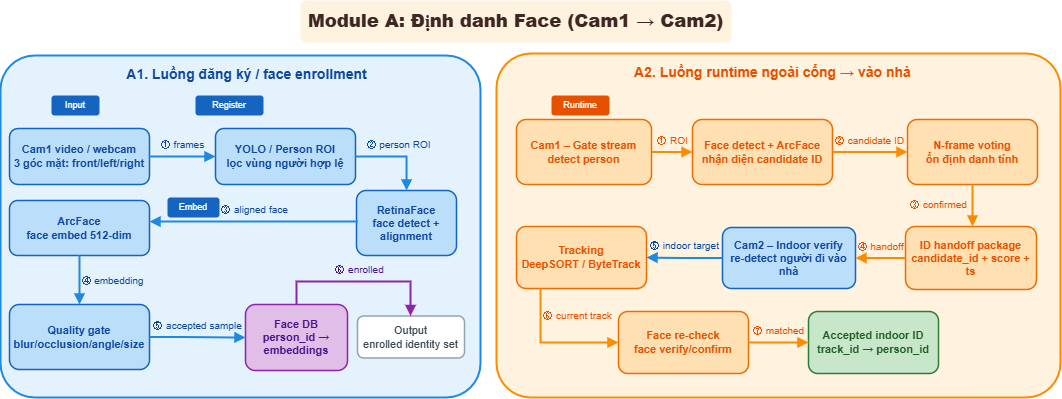

The diagram above was exported from draw.io. Its source (the exported page's mxGraphModel, read from the mxfile embedded in the PNG):
<mxGraphModel dx="1137" dy="475" grid="0" gridSize="10" guides="1" tooltips="1" connect="1" arrows="1" fold="1" page="1" pageScale="1" pageWidth="1110" pageHeight="680" background="#FFFFFF" math="0" shadow="0">
  <root>
    <mxCell id="0" />
    <mxCell id="1" parent="0" />
    <mxCell id="v2" value="&lt;b&gt;Module A: Định danh Face (Cam1 → Cam2)&lt;/b&gt;" style="rounded=1;whiteSpace=wrap;html=1;strokeColor=none;fillColor=#FFF3E0;fontSize=18;fontStyle=1;align=center;fontColor=#3E2723;" parent="1" vertex="1">
      <mxGeometry x="320" y="73" width="431" height="42" as="geometry" />
    </mxCell>
    <mxCell id="v4" value="&amp;nbsp; &amp;nbsp; &amp;nbsp; &amp;nbsp; &amp;nbsp; &amp;nbsp; &amp;nbsp; &amp;nbsp; &amp;nbsp; &amp;nbsp; &amp;nbsp; &amp;nbsp; &amp;nbsp; &amp;nbsp; &amp;nbsp;A1. Luồng đăng ký / face enrollment" style="rounded=1;whiteSpace=wrap;html=1;fillColor=#E3F2FD;strokeColor=#1E88E5;strokeWidth=2;arcSize=10;fontSize=14;fontStyle=1;fontColor=#0D47A1;verticalAlign=top;align=left;spacingLeft=12;spacingTop=4;" parent="1" vertex="1">
      <mxGeometry x="20" y="128" width="480" height="342" as="geometry" />
    </mxCell>
    <mxCell id="t1" value="Input" style="rounded=1;whiteSpace=wrap;html=1;fillColor=#1565C0;strokeColor=none;fontSize=9;fontColor=#FFFFFF;align=center;verticalAlign=middle;" parent="1" vertex="1">
      <mxGeometry x="71" y="168" width="48" height="20" as="geometry" />
    </mxCell>
    <mxCell id="t2" value="Register" style="rounded=1;whiteSpace=wrap;html=1;fillColor=#1565C0;strokeColor=none;fontSize=9;fontColor=#FFFFFF;align=center;verticalAlign=middle;" parent="1" vertex="1">
      <mxGeometry x="215" y="168" width="68" height="20" as="geometry" />
    </mxCell>
    <mxCell id="v8" value="&lt;b&gt;Cam1 video / webcam&lt;br/&gt;3 góc mặt: front/left/right&lt;/b&gt;" style="rounded=1;whiteSpace=wrap;html=1;fillColor=#BBDEFB;strokeColor=#1565C0;strokeWidth=1.5;fontSize=11;fontColor=#0D47A1;align=center;verticalAlign=middle;" parent="1" vertex="1">
      <mxGeometry x="29" y="201" width="140" height="56" as="geometry" />
    </mxCell>
    <mxCell id="v9" value="&lt;b&gt;YOLO / Person ROI&lt;br/&gt;lọc vùng người hợp lệ&lt;/b&gt;" style="rounded=1;whiteSpace=wrap;html=1;fillColor=#BBDEFB;strokeColor=#1565C0;strokeWidth=1.5;fontSize=11;fontColor=#0D47A1;align=center;verticalAlign=middle;" parent="1" vertex="1">
      <mxGeometry x="235" y="201" width="140" height="56" as="geometry" />
    </mxCell>
    <mxCell id="v10" value="&lt;b&gt;RetinaFace&lt;br/&gt;face detect + alignment&lt;/b&gt;" style="rounded=1;whiteSpace=wrap;html=1;fillColor=#BBDEFB;strokeColor=#1565C0;strokeWidth=1.5;fontSize=11;fontColor=#0D47A1;align=center;verticalAlign=middle;" parent="1" vertex="1">
      <mxGeometry x="376" y="263" width="100" height="65" as="geometry" />
    </mxCell>
    <mxCell id="t3" value="Embed" style="rounded=1;whiteSpace=wrap;html=1;fillColor=#1565C0;strokeColor=none;fontSize=9;fontColor=#FFFFFF;align=center;verticalAlign=middle;" parent="1" vertex="1">
      <mxGeometry x="187" y="270" width="52" height="20" as="geometry" />
    </mxCell>
    <mxCell id="v11" value="&lt;b&gt;ArcFace&lt;br/&gt;face embed 512-dim&lt;/b&gt;" style="rounded=1;whiteSpace=wrap;html=1;fillColor=#BBDEFB;strokeColor=#1565C0;strokeWidth=1.5;fontSize=11;fontColor=#0D47A1;align=center;verticalAlign=middle;" parent="1" vertex="1">
      <mxGeometry x="29" y="273" width="140" height="55" as="geometry" />
    </mxCell>
    <mxCell id="v12" value="&lt;b&gt;Quality gate&lt;br/&gt;blur/occlusion/angle/size&lt;/b&gt;" style="rounded=1;whiteSpace=wrap;html=1;fillColor=#BBDEFB;strokeColor=#1565C0;strokeWidth=1.5;fontSize=11;fontColor=#0D47A1;align=center;verticalAlign=middle;" parent="1" vertex="1">
      <mxGeometry x="29" y="377" width="140" height="65" as="geometry" />
    </mxCell>
    <mxCell id="v13" value="&lt;b&gt;Face DB&lt;br/&gt;person_id → embeddings&lt;/b&gt;" style="rounded=1;whiteSpace=wrap;html=1;fillColor=#E1BEE7;strokeColor=#8E24AA;strokeWidth=1.5;fontSize=11;fontColor=#4A148C;align=center;verticalAlign=middle;" parent="1" vertex="1">
      <mxGeometry x="265" y="377" width="102" height="66" as="geometry" />
    </mxCell>
    <mxCell id="v14" value="Output&lt;br/&gt;enrolled identity set" style="rounded=1;whiteSpace=wrap;html=1;fillColor=#FFFFFF;strokeColor=#90A4AE;strokeWidth=1.5;fontSize=11;fontColor=#37474F;align=center;verticalAlign=middle;" parent="1" vertex="1">
      <mxGeometry x="377" y="388.5" width="107" height="42" as="geometry" />
    </mxCell>
    <mxCell id="v5" value="&amp;nbsp; &amp;nbsp; &amp;nbsp; &amp;nbsp; &amp;nbsp; &amp;nbsp; &amp;nbsp; &amp;nbsp; &amp;nbsp; &amp;nbsp; &amp;nbsp; &amp;nbsp; &amp;nbsp; &amp;nbsp; &amp;nbsp; &amp;nbsp; A2. Luồng runtime ngoài cổng → vào nhà" style="rounded=1;whiteSpace=wrap;html=1;fillColor=#FFF3E0;strokeColor=#FB8C00;strokeWidth=2;arcSize=10;fontSize=14;fontStyle=1;fontColor=#E65100;verticalAlign=top;align=left;spacingLeft=12;spacingTop=4;" parent="1" vertex="1">
      <mxGeometry x="516" y="126" width="564" height="344" as="geometry" />
    </mxCell>
    <mxCell id="t4" value="Runtime" style="rounded=1;whiteSpace=wrap;html=1;fillColor=#E65100;strokeColor=none;fontSize=9;fontColor=#FFFFFF;align=center;verticalAlign=middle;" parent="1" vertex="1">
      <mxGeometry x="571" y="168" width="58" height="20" as="geometry" />
    </mxCell>
    <mxCell id="v20" value="&lt;b&gt;Cam1 – Gate stream&lt;br/&gt;detect person&lt;/b&gt;" style="rounded=1;whiteSpace=wrap;html=1;fillColor=#FFE0B2;strokeColor=#EF6C00;strokeWidth=1.5;fontSize=11;fontColor=#E65100;align=center;verticalAlign=middle;" parent="1" vertex="1">
      <mxGeometry x="536" y="192" width="135" height="65" as="geometry" />
    </mxCell>
    <mxCell id="v21" value="&lt;b&gt;Face detect + ArcFace&lt;br/&gt;nhận diện candidate ID&lt;/b&gt;" style="rounded=1;whiteSpace=wrap;html=1;fillColor=#FFE0B2;strokeColor=#EF6C00;strokeWidth=1.5;fontSize=11;fontColor=#E65100;align=center;verticalAlign=middle;" parent="1" vertex="1">
      <mxGeometry x="712" y="192" width="140" height="65" as="geometry" />
    </mxCell>
    <mxCell id="v22" value="&lt;b&gt;N-frame voting&lt;br/&gt;ổn định danh tính&lt;/b&gt;" style="rounded=1;whiteSpace=wrap;html=1;fillColor=#FFE0B2;strokeColor=#EF6C00;strokeWidth=1.5;fontSize=11;fontColor=#E65100;align=center;verticalAlign=middle;" parent="1" vertex="1">
      <mxGeometry x="927" y="192" width="130" height="65" as="geometry" />
    </mxCell>
    <mxCell id="v23" value="&lt;b&gt;ID handoff package&lt;br/&gt;candidate_id + score + ts&lt;/b&gt;" style="rounded=1;whiteSpace=wrap;html=1;fillColor=#FFE0B2;strokeColor=#EF6C00;strokeWidth=1.5;fontSize=11;fontColor=#E65100;align=center;verticalAlign=middle;" parent="1" vertex="1">
      <mxGeometry x="925" y="299" width="131" height="63" as="geometry" />
    </mxCell>
    <mxCell id="v24" value="&lt;b&gt;Cam2 – Indoor verify&lt;br/&gt;re-detect người đi vào nhà&lt;/b&gt;" style="rounded=1;whiteSpace=wrap;html=1;fillColor=#BBDEFB;strokeColor=#1565C0;strokeWidth=1.5;fontSize=11;fontColor=#0D47A1;align=center;verticalAlign=middle;" parent="1" vertex="1">
      <mxGeometry x="742" y="300" width="133" height="61" as="geometry" />
    </mxCell>
    <mxCell id="v25" value="&lt;b&gt;Tracking&lt;br/&gt;DeepSORT / ByteTrack&lt;/b&gt;" style="rounded=1;whiteSpace=wrap;html=1;fillColor=#FFE0B2;strokeColor=#EF6C00;strokeWidth=1.5;fontSize=11;fontColor=#E65100;align=center;verticalAlign=middle;" parent="1" vertex="1">
      <mxGeometry x="536" y="299" width="130" height="62" as="geometry" />
    </mxCell>
    <mxCell id="v26" value="&lt;b&gt;Face re-check&lt;br/&gt;face verify/confirm&lt;/b&gt;" style="rounded=1;whiteSpace=wrap;html=1;fillColor=#FFE0B2;strokeColor=#EF6C00;strokeWidth=1.5;fontSize=11;fontColor=#E65100;align=center;verticalAlign=middle;" parent="1" vertex="1">
      <mxGeometry x="638" y="384" width="130" height="62" as="geometry" />
    </mxCell>
    <mxCell id="v27" value="&lt;b&gt;Accepted indoor ID&lt;br/&gt;track_id → person_id&lt;/b&gt;" style="rounded=1;whiteSpace=wrap;html=1;fillColor=#C8E6C9;strokeColor=#2E7D32;strokeWidth=1.5;fontSize=11;fontColor=#1B5E20;align=center;verticalAlign=middle;" parent="1" vertex="1">
      <mxGeometry x="828" y="384" width="130" height="62" as="geometry" />
    </mxCell>
    <mxCell id="e15" value="① frames" style="edgeStyle=orthogonalEdgeStyle;rounded=0;orthogonalLoop=1;jettySize=auto;html=1;strokeWidth=2;endArrow=block;endFill=1;fontSize=10;labelBackgroundColor=none;strokeColor=#1E88E5;fontColor=#0D47A1;" parent="1" source="v8" target="v9" edge="1">
      <mxGeometry relative="1" as="geometry">
        <mxPoint y="-12" as="offset" />
      </mxGeometry>
    </mxCell>
    <mxCell id="e16" value="② person ROI" style="edgeStyle=orthogonalEdgeStyle;rounded=0;orthogonalLoop=1;jettySize=auto;html=1;strokeWidth=2;endArrow=block;endFill=1;fontSize=10;labelBackgroundColor=none;strokeColor=#1E88E5;fontColor=#0D47A1;" parent="1" source="v9" target="v10" edge="1">
      <mxGeometry relative="1" as="geometry">
        <mxPoint y="-12" as="offset" />
      </mxGeometry>
    </mxCell>
    <mxCell id="e17" value="③ aligned face" style="edgeStyle=orthogonalEdgeStyle;rounded=0;orthogonalLoop=1;jettySize=auto;html=1;strokeWidth=2;endArrow=block;endFill=1;fontSize=10;labelBackgroundColor=none;strokeColor=#1E88E5;fontColor=#0D47A1;exitX=0;exitY=0.5;exitDx=0;exitDy=0;" parent="1" source="v10" target="v11" edge="1">
      <mxGeometry relative="1" as="geometry">
        <mxPoint y="-12" as="offset" />
        <mxPoint x="390" y="293.5" as="sourcePoint" />
        <mxPoint x="170" y="302.5" as="targetPoint" />
        <Array as="points">
          <mxPoint x="376" y="294" />
        </Array>
      </mxGeometry>
    </mxCell>
    <mxCell id="e18" value="④ embedding" style="edgeStyle=orthogonalEdgeStyle;rounded=0;orthogonalLoop=1;jettySize=auto;html=1;strokeWidth=2;endArrow=block;endFill=1;fontSize=10;labelBackgroundColor=none;strokeColor=#1E88E5;fontColor=#0D47A1;" parent="1" source="v11" target="v12" edge="1">
      <mxGeometry x="0.0204" y="33" relative="1" as="geometry">
        <mxPoint as="offset" />
      </mxGeometry>
    </mxCell>
    <mxCell id="e19" value="⑤ accepted sample" style="edgeStyle=orthogonalEdgeStyle;rounded=0;orthogonalLoop=1;jettySize=auto;html=1;strokeWidth=2;endArrow=block;endFill=1;fontSize=10;labelBackgroundColor=none;strokeColor=#1E88E5;fontColor=#0D47A1;exitX=1;exitY=0.5;exitDx=0;exitDy=0;entryX=0;entryY=0.5;entryDx=0;entryDy=0;" parent="1" source="v12" target="v13" edge="1">
      <mxGeometry relative="1" as="geometry">
        <mxPoint y="-12" as="offset" />
        <Array as="points">
          <mxPoint x="203" y="410" />
        </Array>
      </mxGeometry>
    </mxCell>
    <mxCell id="e20" value="⑥ enrolled" style="edgeStyle=orthogonalEdgeStyle;rounded=0;orthogonalLoop=1;jettySize=auto;html=1;strokeWidth=2;endArrow=block;endFill=1;fontSize=10;labelBackgroundColor=none;strokeColor=#8E24AA;fontColor=#4A148C;" parent="1" source="v13" target="v14" edge="1">
      <mxGeometry relative="1" as="geometry">
        <mxPoint y="-12" as="offset" />
        <Array as="points">
          <mxPoint x="430" y="354" />
        </Array>
      </mxGeometry>
    </mxCell>
    <mxCell id="e21" value="① ROI" style="edgeStyle=orthogonalEdgeStyle;rounded=0;orthogonalLoop=1;jettySize=auto;html=1;strokeWidth=2;endArrow=block;endFill=1;fontSize=10;labelBackgroundColor=none;strokeColor=#FB8C00;fontColor=#E65100;" parent="1" source="v20" target="v21" edge="1">
      <mxGeometry relative="1" as="geometry">
        <mxPoint y="-12" as="offset" />
      </mxGeometry>
    </mxCell>
    <mxCell id="e22" value="② candidate ID" style="edgeStyle=orthogonalEdgeStyle;rounded=0;orthogonalLoop=1;jettySize=auto;html=1;strokeWidth=2;endArrow=block;endFill=1;fontSize=10;labelBackgroundColor=none;strokeColor=#FB8C00;fontColor=#E65100;" parent="1" source="v21" target="v22" edge="1">
      <mxGeometry relative="1" as="geometry">
        <mxPoint y="-12" as="offset" />
      </mxGeometry>
    </mxCell>
    <mxCell id="e23" value="③ confirmed" style="edgeStyle=orthogonalEdgeStyle;rounded=0;orthogonalLoop=1;jettySize=auto;html=1;strokeWidth=2;endArrow=block;endFill=1;fontSize=10;labelBackgroundColor=none;strokeColor=#FB8C00;fontColor=#E65100;exitX=0.5;exitY=1;exitDx=0;exitDy=0;" parent="1" source="v22" target="v23" edge="1">
      <mxGeometry x="-0.0476" y="-34" relative="1" as="geometry">
        <mxPoint as="offset" />
        <Array as="points">
          <mxPoint x="1042" y="321" />
          <mxPoint x="1042" y="321" />
        </Array>
      </mxGeometry>
    </mxCell>
    <mxCell id="e24" value="④ handoff" style="edgeStyle=orthogonalEdgeStyle;rounded=0;orthogonalLoop=1;jettySize=auto;html=1;strokeWidth=2;endArrow=block;endFill=1;fontSize=10;labelBackgroundColor=none;strokeColor=#FB8C00;fontColor=#E65100;" parent="1" source="v23" target="v24" edge="1">
      <mxGeometry relative="1" as="geometry">
        <mxPoint y="-12" as="offset" />
      </mxGeometry>
    </mxCell>
    <mxCell id="e24b" value="⑤ indoor target" style="edgeStyle=orthogonalEdgeStyle;rounded=0;orthogonalLoop=1;jettySize=auto;html=1;strokeWidth=2;endArrow=block;endFill=1;fontSize=10;labelBackgroundColor=none;strokeColor=#1E88E5;fontColor=#0D47A1;exitX=0;exitY=0.5;exitDx=0;exitDy=0;entryX=1;entryY=0.5;entryDx=0;entryDy=0;" parent="1" source="v24" target="v25" edge="1">
      <mxGeometry relative="1" as="geometry">
        <mxPoint y="-12" as="offset" />
        <Array as="points" />
      </mxGeometry>
    </mxCell>
    <mxCell id="e25b" value="⑥ current track" style="edgeStyle=orthogonalEdgeStyle;rounded=0;orthogonalLoop=1;jettySize=auto;html=1;strokeWidth=2;endArrow=block;endFill=1;fontSize=10;labelBackgroundColor=none;strokeColor=#FB8C00;fontColor=#E65100;" parent="1" source="v25" target="v26" edge="1">
      <mxGeometry x="-0.5897" y="37" relative="1" as="geometry">
        <mxPoint as="offset" />
        <Array as="points">
          <mxPoint x="560" y="415" />
        </Array>
      </mxGeometry>
    </mxCell>
    <mxCell id="e26b" value="⑦ matched" style="edgeStyle=orthogonalEdgeStyle;rounded=0;orthogonalLoop=1;jettySize=auto;html=1;strokeWidth=2;endArrow=block;endFill=1;fontSize=10;labelBackgroundColor=none;strokeColor=#FB8C00;fontColor=#E65100;" parent="1" source="v26" target="v27" edge="1">
      <mxGeometry relative="1" as="geometry">
        <mxPoint y="-12" as="offset" />
      </mxGeometry>
    </mxCell>
  </root>
</mxGraphModel>